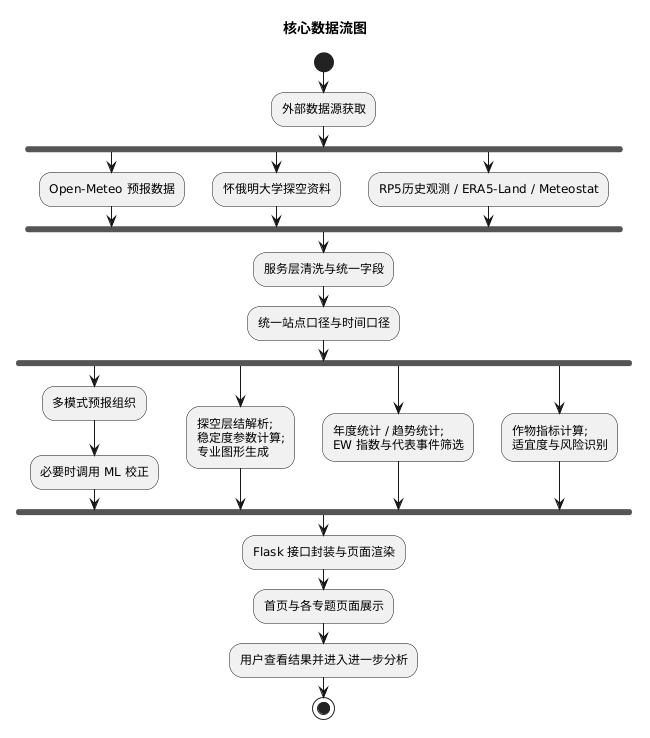

The diagram above was rendered by PlantUML. Its source (embedded in the PNG):
@startuml
title 核心数据流图

skinparam shadowing false
skinparam defaultFontName Microsoft YaHei

start
:外部数据源获取;

fork
  :Open-Meteo 预报数据;
fork again
  :怀俄明大学探空资料;
fork again
  :RP5历史观测 / ERA5-Land / Meteostat;
end fork

:服务层清洗与统一字段;
:统一站点口径与时间口径;

fork
  :多模式预报组织;
  :必要时调用 ML 校正;
fork again
  :探空层结解析;\n稳定度参数计算;\n专业图形生成;
fork again
  :年度统计 / 趋势统计;\nEW 指数与代表事件筛选;
fork again
  :作物指标计算;\n适宜度与风险识别;
end fork

:Flask 接口封装与页面渲染;
:首页与各专题页面展示;
:用户查看结果并进入进一步分析;
stop
@enduml